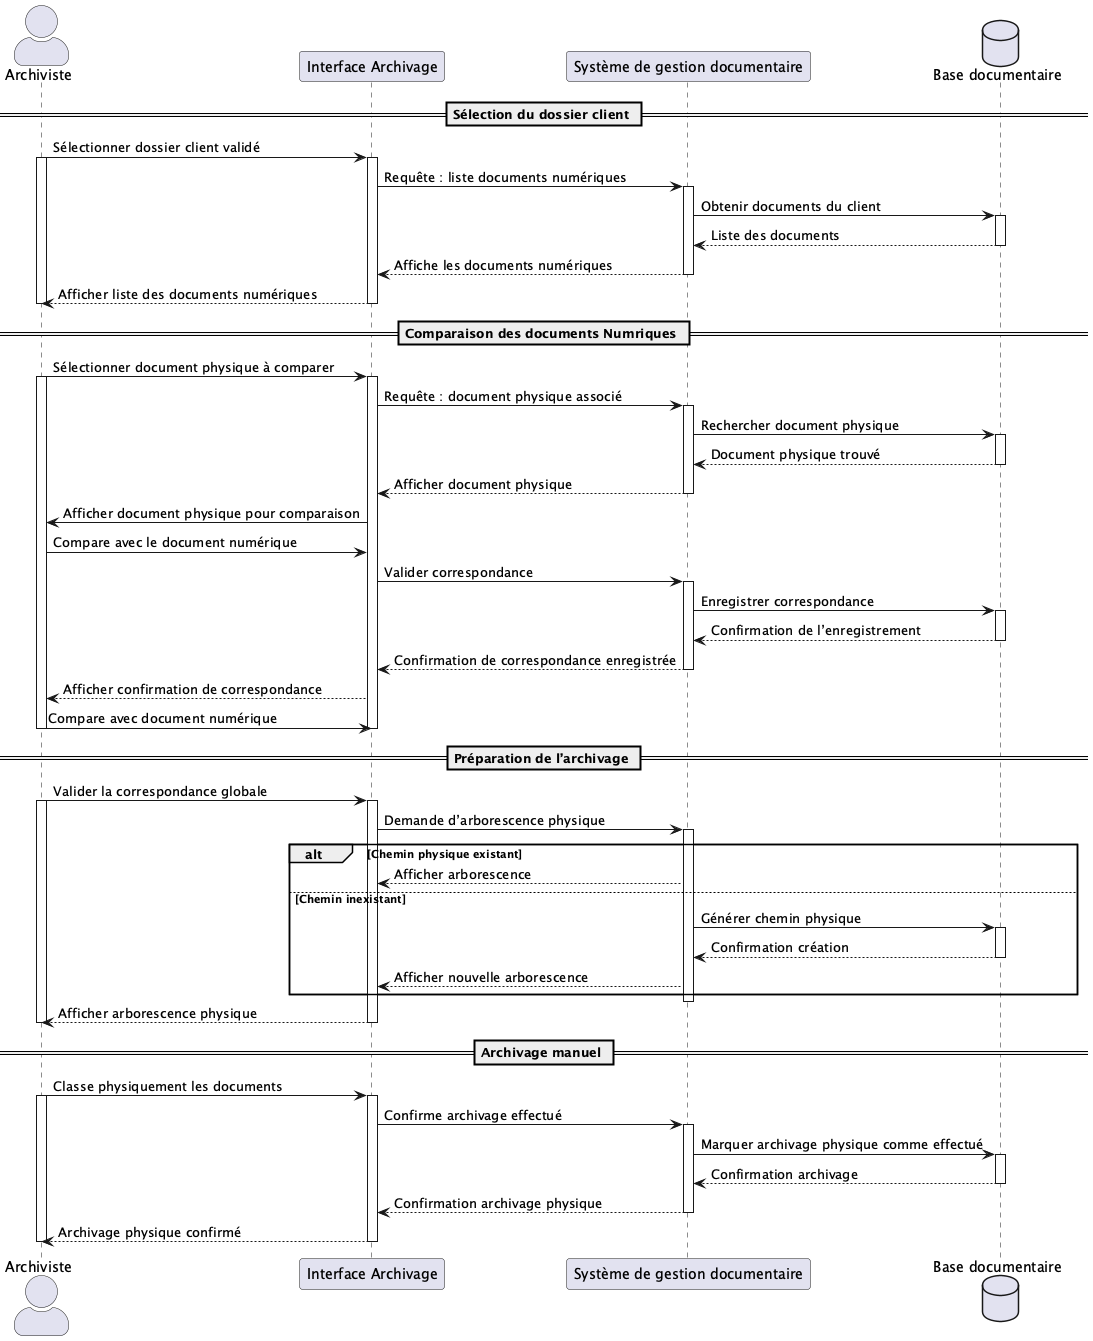

The diagram above was rendered by PlantUML. Its source (embedded in the PNG):
@startuml UC060
skinparam actorStyle awesome

actor "Archiviste" as Archiviste
participant "Interface Archivage" as UI
participant "Système de gestion documentaire" as Système
database "Base documentaire" as BDD

== Sélection du dossier client ==
Archiviste -> UI : Sélectionner dossier client validé
activate Archiviste
activate UI
UI -> Système : Requête : liste documents numériques
activate Système
Système -> BDD : Obtenir documents du client
activate BDD
BDD --> Système : Liste des documents
deactivate BDD
Système --> UI : Affiche les documents numériques
deactivate Système
UI --> Archiviste : Afficher liste des documents numériques
deactivate UI
deactivate Archiviste

== Comparaison des documents Numriques ==
Archiviste -> UI : Sélectionner document physique à comparer
activate Archiviste
activate UI
UI -> Système : Requête : document physique associé
activate Système
Système -> BDD : Rechercher document physique
activate BDD
BDD --> Système : Document physique trouvé
deactivate BDD
Système --> UI : Afficher document physique
deactivate Système
UI -> Archiviste : Afficher document physique pour comparaison
Archiviste -> UI : Compare avec le document numérique
UI -> Système : Valider correspondance
activate Système
Système -> BDD : Enregistrer correspondance
activate BDD
BDD --> Système : Confirmation de l’enregistrement
deactivate BDD
Système --> UI : Confirmation de correspondance enregistrée
deactivate Système
UI --> Archiviste : Afficher confirmation de correspondance
Archiviste -> UI : Compare avec document numérique
deactivate Archiviste
deactivate UI

== Préparation de l’archivage ==
Archiviste -> UI : Valider la correspondance globale
activate UI
activate Archiviste
UI -> Système : Demande d’arborescence physique
activate Système

alt Chemin physique existant
  Système --> UI : Afficher arborescence
else Chemin inexistant
  Système -> BDD : Générer chemin physique
    activate BDD
  BDD --> Système : Confirmation création
    deactivate BDD
  Système --> UI : Afficher nouvelle arborescence
end
deactivate Système
UI --> Archiviste : Afficher arborescence physique
deactivate Archiviste
deactivate UI

== Archivage manuel ==
Archiviste -> UI : Classe physiquement les documents
activate Archiviste
activate UI
UI -> Système : Confirme archivage effectué
activate Système
Système -> BDD : Marquer archivage physique comme effectué
activate BDD
BDD --> Système : Confirmation archivage
deactivate BDD
Système --> UI : Confirmation archivage physique
deactivate Système
UI --> Archiviste : Archivage physique confirmé
deactivate UI
deactivate Archiviste
@enduml